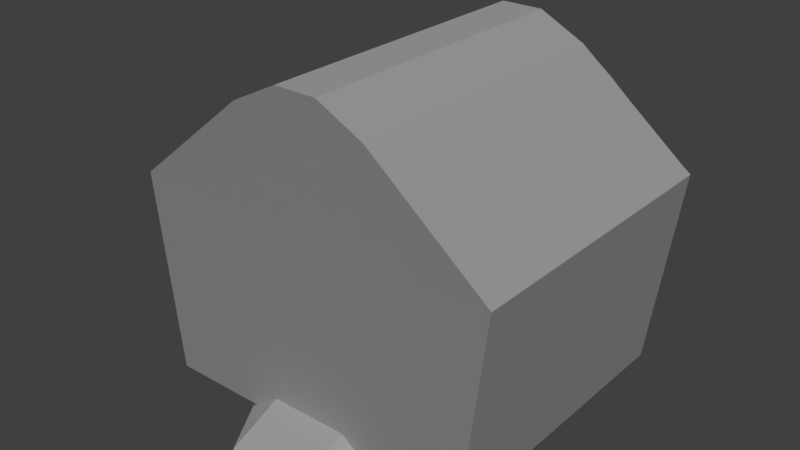 # Source: house_2.blend  (saved by Blender 2.79.0; exported with 4.5.12 LTS)
import bpy
from mathutils import Matrix  # noqa: F401  (used for matrix-valued properties, if any)

bpy.ops.wm.read_factory_settings(use_empty=True)
scene = bpy.context.scene
scene.name = 'Scene'

# ---- collections
col_collection_1 = bpy.data.collections.new('Collection 1'); scene.collection.children.link(col_collection_1)

# ---- materials (node trees are filled in below, after node groups)
mat_house = bpy.data.materials.new('house')
mat_house.alpha_threshold = 0.0
mat_house.use_transparent_shadow = False
mat_house.roughness = 0.5
mat_house.specular_intensity = 0.0
mat_house.line_color = (0.0, 0.0, 0.0, 1.0)

# ---- material node trees

# ---- world
world_world = bpy.data.worlds.new('World'); scene.world = world_world
world_world.color = (0.05088, 0.05088, 0.05088)
world_world.use_sun_shadow = False
world_world.sun_shadow_jitter_overblur = 0.0
world_world.cycles.sampling_method = 'MANUAL'

# ---- lights
light_lamp = bpy.data.lights.new('Lamp', 'SUN')
light_lamp.transmission_factor = 0.0
light_lamp.cutoff_distance = 30.0
light_lamp.angle = 0.1993
light_lamp.energy = 1.0
light_lamp.shadow_buffer_clip_start = 1.001
light_lamp.shadow_soft_size = 0.1
light_lamp.shadow_cascade_max_distance = 1000.0

# ---- meshes
me_house2mesh = bpy.data.meshes.new('House2Mesh')
me_house2mesh.from_pydata([(1.839, 1.708, 0.1568), (1.839, -1.495, 0.1568), (-1.839, -1.495, 0.1568), (-1.839, 1.708, 0.1568), (0.3009, 2.006, 4.094), (0.3009, -1.794, 4.094), (-0.3009, -1.794, 4.094), (-0.3009, 2.006, 4.094), (-0.5398, -1.709, 2.454), (-0.5398, -1.709, 2.277), (-1.801, -1.612, 2.439), (-1.801, -1.612, 2.292), (-1.786, -1.743, 2.439), (-1.786, -1.743, 2.292), (-0.5571, -1.553, 2.277), (-0.5571, -1.553, 2.454), (-1.519, -1.735, 2.299), (-1.218, -1.728, 2.299), (-0.8804, -1.72, 2.29), (-1.534, -1.6, 2.433), (-1.234, -1.585, 2.432), (-0.8972, -1.568, 2.441), (-0.8972, -1.568, 2.29), (-1.234, -1.585, 2.299), (-1.534, -1.6, 2.299), (-0.8804, -1.72, 2.441), (-1.218, -1.728, 2.432), (-1.519, -1.735, 2.433), (-0.5534, -1.749, 1.619), (-0.5534, -1.749, 1.442), (-1.789, -1.575, 1.604), (-1.789, -1.575, 1.457), (-1.799, -1.706, 1.604), (-1.799, -1.706, 1.457), (-0.542, -1.592, 1.442), (-0.542, -1.592, 1.619), (-1.532, -1.714, 1.464), (-1.231, -1.726, 1.464), (-0.8939, -1.739, 1.455), (-1.522, -1.58, 1.597), (-1.221, -1.583, 1.597), (-0.8829, -1.587, 1.606), (-0.8829, -1.587, 1.455), (-1.221, -1.583, 1.464), (-1.522, -1.58, 1.464), (-0.8939, -1.739, 1.606), (-1.231, -1.726, 1.597), (-1.532, -1.714, 1.597), (-1.766, -1.603, 2.326), (-1.755, -1.702, 2.326), (-1.554, -1.696, 2.334), (-1.565, -1.594, 2.334), (-1.565, -1.594, 1.459), (-1.766, -1.603, 1.45), (-1.755, -1.702, 1.45), (-1.554, -1.696, 1.459), (-0.7938, -1.603, 2.326), (-0.7829, -1.702, 2.326), (-0.5816, -1.696, 2.334), (-0.5928, -1.594, 2.334), (-0.5928, -1.594, 1.459), (-0.7938, -1.603, 1.45), (-0.7829, -1.702, 1.45), (-0.5816, -1.696, 1.459), (-1.582, -1.638, 2.32), (-1.582, -1.638, 1.473), (-0.7633, -1.638, 2.32), (-0.7633, -1.638, 1.473), (2.138, 1.971, -0.002951), (2.138, -1.796, -0.002951), (-2.138, 1.971, -0.002951), (-2.138, -1.796, -0.002951), (2.138, 1.971, 0.2952), (2.072, 1.905, 0.3613), (2.072, -1.73, 0.3613), (2.138, -1.796, 0.2952), (-2.072, -1.73, 0.3613), (-2.138, -1.796, 0.2952), (-2.138, 1.971, 0.2952), (-2.072, 1.905, 0.3613), (2.296, 2.073, 2.475), (2.296, -1.897, 2.475), (-2.296, -1.897, 2.475), (-2.296, 2.073, 2.475), (1.913, 2.073, 2.753), (1.531, 2.073, 3.08), (1.148, 2.073, 3.413), (0.7654, 2.073, 3.706), (0.3827, 2.073, 3.914), (5.851e-07, 2.073, 3.994), (-0.3827, 2.073, 3.914), (-0.7654, 2.073, 3.706), (-1.148, 2.073, 3.413), (-1.531, 2.073, 3.08), (-1.913, 2.073, 2.753), (1.913, -1.897, 2.753), (1.531, -1.897, 3.08), (1.148, -1.897, 3.413), (0.7654, -1.897, 3.706), (0.3827, -1.897, 3.914), (-1.226e-06, -1.897, 3.994), (-0.3827, -1.897, 3.914), (-0.7654, -1.897, 3.706), (-1.148, -1.897, 3.413), (-1.531, -1.897, 3.08), (-1.913, -1.897, 2.753), (2.458, 2.073, 2.604), (2.458, -1.897, 2.604), (-2.083, 2.073, 2.877), (-2.458, 2.073, 2.604), (-2.083, -1.897, 2.877), (-2.458, -1.897, 2.604), (2.083, 2.073, 2.877), (1.707, 2.073, 3.198), (1.32, 2.073, 3.534), (0.9178, 2.073, 3.842), (0.4838, 2.073, 4.075), (5.851e-07, 2.073, 4.172), (-0.4838, 2.073, 4.075), (-0.9178, 2.073, 3.842), (-1.32, 2.073, 3.534), (-1.707, 2.073, 3.198), (2.083, -1.897, 2.877), (1.707, -1.897, 3.198), (1.32, -1.897, 3.534), (0.9178, -1.897, 3.842), (0.4838, -1.897, 4.075), (-1.226e-06, -1.897, 4.172), (-0.4838, -1.897, 4.075), (-0.9178, -1.897, 3.842), (-1.32, -1.897, 3.534), (-1.707, -1.897, 3.198), (2.051, 1.893, 2.768), (2.051, -1.68, 2.768), (-2.051, -1.68, 2.768), (-2.051, 1.893, 2.768), (1.208, 1.949, 3.431), (1.208, -1.737, 3.431), (-1.208, -1.737, 3.431), (-1.208, 1.949, 3.431), (0.5415, -1.718, 0.3217), (0.5415, -1.507, 0.3217), (-4.595e-05, -1.507, 1.477), (-4.595e-05, -1.718, 1.477), (0.1177, -1.507, 1.458), (0.1177, -1.718, 1.458), (0.2226, -1.507, 1.402), (0.2226, -1.718, 1.402), (0.3034, -1.507, 1.316), (0.3034, -1.718, 1.316), (0.3514, -1.507, 1.209), (0.3514, -1.718, 1.209), (0.3612, -1.507, 1.093), (0.3612, -1.718, 1.093), (0.3612, -1.507, 0.3217), (0.3612, -1.718, 0.3217), (0.5413, -1.718, 1.101), (0.5413, -1.507, 1.101), (0.5261, -1.718, 1.253), (0.5261, -1.507, 1.253), (0.4543, -1.718, 1.413), (0.4543, -1.507, 1.413), (0.3333, -1.718, 1.541), (0.3333, -1.507, 1.541), (-4.586e-05, -1.718, 1.653), (0.1762, -1.718, 1.624), (0.1762, -1.507, 1.624), (-4.586e-05, -1.507, 1.653), (-0.3613, -1.507, 0.3217), (-0.3613, -1.718, 0.3217), (-0.3613, -1.507, 1.093), (-0.3613, -1.718, 1.093), (-0.3515, -1.507, 1.209), (-0.3515, -1.718, 1.209), (-0.3035, -1.507, 1.316), (-0.3035, -1.718, 1.316), (-0.2227, -1.507, 1.402), (-0.2227, -1.718, 1.402), (-0.1178, -1.507, 1.458), (-0.1178, -1.718, 1.458), (-0.5416, -1.718, 0.3217), (-0.5416, -1.507, 0.3217), (-0.5414, -1.507, 1.101), (-0.5414, -1.718, 1.101), (-0.5262, -1.507, 1.253), (-0.5262, -1.718, 1.253), (-0.4544, -1.507, 1.413), (-0.4544, -1.718, 1.413), (-0.3334, -1.507, 1.541), (-0.3334, -1.718, 1.541), (-0.1763, -1.507, 1.624), (-0.1763, -1.718, 1.624), (-4.593e-05, -1.647, 0.3766), (-0.3596, -1.647, 1.381), (-0.4441, -1.647, 1.143), (-0.4441, -1.647, 0.3766), (0.444, -1.647, 0.3766), (0.444, -1.647, 1.143), (0.3595, -1.647, 1.381), (-4.611e-05, -1.647, 1.551), (0.5192, -1.758, -0.06382), (-0.519, -1.758, -0.06382), (0.5192, -1.758, 0.3174), (-0.519, -1.758, 0.3174), (-0.519, -2.635, -0.06382), (0.5192, -2.635, -0.06382), (0.5501, -1.709, 1.405), (0.5501, -1.709, 1.582), (1.811, -1.612, 1.42), (1.811, -1.612, 1.567), (1.796, -1.743, 1.42), (1.796, -1.743, 1.567), (0.5675, -1.553, 1.582), (0.5675, -1.553, 1.405), (1.529, -1.735, 1.56), (1.228, -1.728, 1.56), (0.8907, -1.72, 1.569), (1.544, -1.6, 1.427), (1.244, -1.585, 1.427), (0.9075, -1.568, 1.418), (0.9075, -1.568, 1.569), (1.244, -1.585, 1.56), (1.544, -1.6, 1.56), (0.8907, -1.72, 1.418), (1.228, -1.728, 1.427), (1.529, -1.735, 1.427), (0.5637, -1.749, 2.241), (0.5637, -1.749, 2.417), (1.8, -1.575, 2.255), (1.8, -1.575, 2.403), (1.809, -1.706, 2.255), (1.809, -1.706, 2.403), (0.5523, -1.592, 2.417), (0.5523, -1.592, 2.241), (1.542, -1.714, 2.396), (1.241, -1.726, 2.395), (0.9043, -1.739, 2.404), (1.532, -1.58, 2.262), (1.231, -1.583, 2.263), (0.8933, -1.587, 2.253), (0.8933, -1.587, 2.404), (1.231, -1.583, 2.395), (1.532, -1.58, 2.396), (0.9043, -1.739, 2.253), (1.241, -1.726, 2.263), (1.542, -1.714, 2.262), (1.776, -1.603, 1.534), (1.765, -1.702, 1.534), (1.564, -1.696, 1.525), (1.575, -1.594, 1.525), (1.575, -1.594, 2.401), (1.776, -1.603, 2.409), (1.765, -1.702, 2.409), (1.564, -1.696, 2.401), (0.8041, -1.603, 1.534), (0.7932, -1.702, 1.534), (0.5919, -1.696, 1.525), (0.6032, -1.594, 1.525), (0.6032, -1.594, 2.401), (0.8041, -1.603, 2.409), (0.7932, -1.702, 2.409), (0.5919, -1.696, 2.401), (1.593, -1.638, 1.54), (1.593, -1.638, 2.386), (0.7737, -1.638, 1.54), (0.7737, -1.638, 2.386), (2.069, -0.3684, 1.405), (2.069, -0.3684, 1.582), (1.971, 0.8924, 1.42), (1.971, 0.8924, 1.567), (2.102, 0.878, 1.42), (2.102, 0.878, 1.567), (1.912, -0.351, 1.582), (1.912, -0.351, 1.405), (2.094, 0.611, 1.56), (2.087, 0.3097, 1.56), (2.079, -0.02778, 1.569), (1.96, 0.6259, 1.427), (1.944, 0.3255, 1.427), (1.927, -0.01095, 1.418), (1.927, -0.01095, 1.569), (1.944, 0.3255, 1.56), (1.96, 0.6259, 1.56), (2.079, -0.02778, 1.418), (2.087, 0.3097, 1.427), (2.094, 0.611, 1.427), (2.109, -0.3548, 2.241), (2.109, -0.3548, 2.417), (1.935, 0.8812, 2.255), (1.935, 0.8812, 2.403), (2.065, 0.8906, 2.255), (2.065, 0.8906, 2.403), (1.952, -0.3662, 2.417), (1.952, -0.3662, 2.241), (2.074, 0.6237, 2.396), (2.085, 0.3228, 2.395), (2.098, -0.01423, 2.404), (1.939, 0.6139, 2.262), (1.942, 0.3124, 2.263), (1.946, -0.02522, 2.253), (1.946, -0.02522, 2.404), (1.942, 0.3124, 2.395), (1.939, 0.6139, 2.396), (2.098, -0.01423, 2.253), (2.085, 0.3228, 2.263), (2.074, 0.6237, 2.262), (1.963, 0.8578, 1.534), (2.062, 0.8469, 1.534), (2.055, 0.6456, 1.525), (1.954, 0.6569, 1.525), (1.954, 0.6569, 2.401), (1.963, 0.8578, 2.409), (2.062, 0.8469, 2.409), (2.055, 0.6456, 2.401), (1.963, -0.1144, 1.534), (2.062, -0.1253, 1.534), (2.055, -0.3266, 1.525), (1.954, -0.3153, 1.525), (1.954, -0.3153, 2.401), (1.963, -0.1144, 2.409), (2.062, -0.1253, 2.409), (2.055, -0.3266, 2.401), (1.998, 0.6742, 1.54), (1.998, 0.6742, 2.386), (1.998, -0.1448, 1.54), (1.998, -0.1448, 2.386), (-2.072, 0.93, 1.405), (-2.072, 0.93, 1.582), (-1.974, -0.3309, 1.42), (-1.974, -0.3309, 1.567), (-2.105, -0.3164, 1.42), (-2.105, -0.3164, 1.567), (-1.915, 0.9126, 1.582), (-1.915, 0.9126, 1.405), (-2.097, -0.04939, 1.56), (-2.09, 0.2519, 1.56), (-2.082, 0.5894, 1.569), (-1.962, -0.06428, 1.427), (-1.947, 0.2361, 1.427), (-1.93, 0.5725, 1.418), (-1.93, 0.5725, 1.569), (-1.947, 0.2361, 1.56), (-1.962, -0.06428, 1.56), (-2.082, 0.5894, 1.418), (-2.09, 0.2519, 1.427), (-2.097, -0.04939, 1.427), (-2.112, 0.9164, 2.241), (-2.112, 0.9164, 2.417), (-1.938, -0.3196, 2.255), (-1.938, -0.3196, 2.403), (-2.068, -0.3291, 2.255), (-2.068, -0.3291, 2.403), (-1.955, 0.9277, 2.417), (-1.955, 0.9277, 2.241), (-2.077, -0.06209, 2.396), (-2.088, 0.2388, 2.395), (-2.101, 0.5758, 2.404), (-1.942, -0.05236, 2.262), (-1.945, 0.2491, 2.263), (-1.949, 0.5868, 2.253), (-1.949, 0.5868, 2.404), (-1.945, 0.2491, 2.395), (-1.942, -0.05236, 2.396), (-2.101, 0.5758, 2.253), (-2.088, 0.2388, 2.263), (-2.077, -0.06209, 2.262), (-1.965, -0.2963, 1.534), (-2.064, -0.2854, 1.534), (-2.058, -0.08406, 1.525), (-1.956, -0.09528, 1.525), (-1.956, -0.09528, 2.401), (-1.965, -0.2963, 2.409), (-2.064, -0.2854, 2.409), (-2.058, -0.08406, 2.401), (-1.965, 0.6759, 1.534), (-2.064, 0.6868, 1.534), (-2.058, 0.8881, 1.525), (-1.956, 0.8769, 1.525), (-1.956, 0.8769, 2.401), (-1.965, 0.6759, 2.409), (-2.064, 0.6868, 2.409), (-2.058, 0.8881, 2.401), (-2.001, -0.1127, 1.54), (-2.001, -0.1127, 2.386), (-2.001, 0.7064, 1.54), (-2.001, 0.7064, 2.386)], [], [(137, 5, 6, 138), (132, 0, 3, 135), (17, 26, 27, 16), (18, 25, 26, 17), (9, 8, 25, 18), (39, 30, 32, 47), (29, 28, 45, 38), (38, 45, 46, 37), (19, 10, 12, 27), (22, 14, 9, 18), (16, 27, 12, 13), (14, 15, 8, 9), (37, 46, 47, 36), (13, 12, 10, 11), (11, 24, 16, 13), (24, 23, 17, 16), (23, 22, 18, 17), (15, 21, 25, 8), (21, 20, 26, 25), (20, 19, 27, 26), (42, 34, 29, 38), (36, 47, 32, 33), (34, 35, 28, 29), (33, 32, 30, 31), (31, 44, 36, 33), (44, 43, 37, 36), (43, 42, 38, 37), (35, 41, 45, 28), (41, 40, 46, 45), (40, 39, 47, 46), (59, 58, 63, 60), (57, 56, 61, 62), (50, 49, 54, 55), (58, 57, 62, 63), (51, 50, 55, 52), (49, 48, 53, 54), (64, 65, 67, 66), (78, 72, 68, 70), (77, 78, 70, 71), (73, 79, 76, 74), (75, 77, 71, 69), (73, 74, 75, 72), (72, 78, 79, 73), (74, 76, 77, 75), (76, 79, 78, 77), (72, 75, 69, 68), (108, 109, 111, 110), (106, 112, 122, 107), (112, 113, 123, 122), (113, 114, 124, 123), (114, 115, 125, 124), (115, 116, 126, 125), (116, 117, 127, 126), (117, 118, 128, 127), (118, 119, 129, 128), (119, 120, 130, 129), (120, 121, 131, 130), (121, 108, 110, 131), (92, 93, 121, 120), (85, 86, 114, 113), (101, 100, 127, 128), (93, 94, 108, 121), (86, 87, 115, 114), (102, 101, 128, 129), (95, 81, 107, 122), (87, 88, 116, 115), (103, 102, 129, 130), (94, 83, 109, 108), (96, 95, 122, 123), (88, 89, 117, 116), (104, 103, 130, 131), (82, 105, 110, 111), (97, 96, 123, 124), (89, 90, 118, 117), (105, 104, 131, 110), (83, 82, 111, 109), (98, 97, 124, 125), (90, 91, 119, 118), (81, 80, 106, 107), (80, 84, 112, 106), (99, 98, 125, 126), (91, 92, 120, 119), (84, 85, 113, 112), (100, 99, 126, 127), (136, 132, 135, 139), (2, 134, 135, 3), (1, 133, 134, 2), (0, 132, 133, 1), (4, 136, 139, 7), (133, 137, 138, 134), (155, 154, 141, 140), (142, 144, 145, 143), (144, 146, 147, 145), (177, 179, 191, 189), (146, 148, 149, 147), (148, 150, 151, 149), (171, 173, 185, 183), (150, 152, 153, 151), (152, 154, 155, 153), (181, 180, 183, 182), (149, 151, 158, 160), (153, 155, 140, 156), (157, 156, 140, 141), (179, 143, 164, 191), (147, 149, 160, 162), (159, 158, 156, 157), (143, 145, 165, 164), (168, 169, 180, 181), (161, 160, 158, 159), (163, 162, 160, 161), (175, 177, 189, 187), (166, 165, 162, 163), (169, 171, 183, 180), (173, 175, 187, 185), (167, 164, 165, 166), (168, 170, 171, 169), (170, 172, 173, 171), (151, 153, 156, 158), (190, 191, 164, 167), (172, 174, 175, 173), (145, 147, 162, 165), (188, 189, 191, 190), (174, 176, 177, 175), (184, 185, 187, 186), (186, 187, 189, 188), (176, 178, 179, 177), (178, 142, 143, 179), (182, 183, 185, 184), (196, 197, 192), (193, 194, 192), (198, 199, 192), (197, 198, 192), (194, 195, 192), (199, 193, 192), (200, 202, 205), (203, 201, 204), (202, 203, 204, 205), (215, 224, 225, 214), (216, 223, 224, 215), (207, 206, 223, 216), (237, 228, 230, 245), (227, 226, 243, 236), (236, 243, 244, 235), (217, 208, 210, 225), (220, 212, 207, 216), (214, 225, 210, 211), (212, 213, 206, 207), (235, 244, 245, 234), (211, 210, 208, 209), (209, 222, 214, 211), (222, 221, 215, 214), (221, 220, 216, 215), (213, 219, 223, 206), (219, 218, 224, 223), (218, 217, 225, 224), (240, 232, 227, 236), (234, 245, 230, 231), (232, 233, 226, 227), (231, 230, 228, 229), (229, 242, 234, 231), (242, 241, 235, 234), (241, 240, 236, 235), (233, 239, 243, 226), (239, 238, 244, 243), (238, 237, 245, 244), (257, 256, 261, 258), (255, 254, 259, 260), (248, 247, 252, 253), (256, 255, 260, 261), (249, 248, 253, 250), (247, 246, 251, 252), (262, 263, 265, 264), (275, 284, 285, 274), (276, 283, 284, 275), (267, 266, 283, 276), (297, 288, 290, 305), (287, 286, 303, 296), (296, 303, 304, 295), (277, 268, 270, 285), (280, 272, 267, 276), (274, 285, 270, 271), (272, 273, 266, 267), (295, 304, 305, 294), (271, 270, 268, 269), (269, 282, 274, 271), (282, 281, 275, 274), (281, 280, 276, 275), (273, 279, 283, 266), (279, 278, 284, 283), (278, 277, 285, 284), (300, 292, 287, 296), (294, 305, 290, 291), (292, 293, 286, 287), (291, 290, 288, 289), (289, 302, 294, 291), (302, 301, 295, 294), (301, 300, 296, 295), (293, 299, 303, 286), (299, 298, 304, 303), (298, 297, 305, 304), (317, 316, 321, 318), (315, 314, 319, 320), (308, 307, 312, 313), (316, 315, 320, 321), (309, 308, 313, 310), (307, 306, 311, 312), (322, 323, 325, 324), (335, 344, 345, 334), (336, 343, 344, 335), (327, 326, 343, 336), (357, 348, 350, 365), (347, 346, 363, 356), (356, 363, 364, 355), (337, 328, 330, 345), (340, 332, 327, 336), (334, 345, 330, 331), (332, 333, 326, 327), (355, 364, 365, 354), (331, 330, 328, 329), (329, 342, 334, 331), (342, 341, 335, 334), (341, 340, 336, 335), (333, 339, 343, 326), (339, 338, 344, 343), (338, 337, 345, 344), (360, 352, 347, 356), (354, 365, 350, 351), (352, 353, 346, 347), (351, 350, 348, 349), (349, 362, 354, 351), (362, 361, 355, 354), (361, 360, 356, 355), (353, 359, 363, 346), (359, 358, 364, 363), (358, 357, 365, 364), (377, 376, 381, 378), (375, 374, 379, 380), (368, 367, 372, 373), (376, 375, 380, 381), (369, 368, 373, 370), (367, 366, 371, 372), (382, 383, 385, 384)])
_uv = me_house2mesh.uv_layers.new(name='UVMap')
_uv.uv.foreach_set('vector', [0.2089, 0.606, 0.1513, 0.6483, 0.113, 0.6483, 0.05543, 0.606, 0.2712, 0.558, 0.2844, 0.3949, 0.5135, 0.3949, 0.5267, 0.558, 0.7806, 0.5595, 0.7643, 0.5497, 0.7864, 0.5137, 0.8018, 0.5241, 0.7572, 0.5999, 0.7387, 0.5892, 0.7643, 0.5497, 0.7806, 0.5595, 0.738, 0.633, 0.7143, 0.6305, 0.7387, 0.5892, 0.7572, 0.5999, 0.594, 0.735, 0.5481, 0.7406, 0.5441, 0.7183, 0.5899, 0.712, 0.7808, 0.6895, 0.7577, 0.6882, 0.7758, 0.645, 0.7957, 0.6536, 0.7957, 0.6536, 0.7758, 0.645, 0.7975, 0.5996, 0.8162, 0.6079, 0.5392, 0.701, 0.4902, 0.7124, 0.4862, 0.6879, 0.5351, 0.6758, 0.776, 0.6094, 0.7507, 0.6497, 0.738, 0.633, 0.7572, 0.5999, 0.8018, 0.5241, 0.7864, 0.5137, 0.8081, 0.4882, 0.8152, 0.5019, 0.7507, 0.6497, 0.7192, 0.6599, 0.7143, 0.6305, 0.738, 0.633, 0.8162, 0.6079, 0.7975, 0.5996, 0.8162, 0.5578, 0.835, 0.5675, 0.8152, 0.5019, 0.8081, 0.4882, 0.8229, 0.483, 0.8288, 0.5, 0.8288, 0.5, 0.8188, 0.5312, 0.8018, 0.5241, 0.8152, 0.5019, 0.8188, 0.5312, 0.7987, 0.5682, 0.7806, 0.5595, 0.8018, 0.5241, 0.7987, 0.5682, 0.776, 0.6094, 0.7572, 0.5999, 0.7806, 0.5595, 0.7192, 0.6599, 0.6566, 0.6745, 0.6519, 0.646, 0.7143, 0.6305, 0.6566, 0.6745, 0.5946, 0.6885, 0.5902, 0.6617, 0.6519, 0.646, 0.5946, 0.6885, 0.5392, 0.701, 0.5351, 0.6758, 0.5902, 0.6617, 0.8165, 0.6649, 0.7914, 0.706, 0.7808, 0.6895, 0.7957, 0.6536, 0.835, 0.5675, 0.8162, 0.5578, 0.8377, 0.5253, 0.8461, 0.541, 0.7914, 0.706, 0.7625, 0.715, 0.7577, 0.6882, 0.7808, 0.6895, 0.8461, 0.541, 0.8377, 0.5253, 0.856, 0.519, 0.8632, 0.5401, 0.8632, 0.5401, 0.8522, 0.5752, 0.835, 0.5675, 0.8461, 0.541, 0.8522, 0.5752, 0.8357, 0.6171, 0.8162, 0.6079, 0.835, 0.5675, 0.8357, 0.6171, 0.8165, 0.6649, 0.7957, 0.6536, 0.8162, 0.6079, 0.7625, 0.715, 0.7039, 0.7222, 0.6992, 0.6962, 0.7577, 0.6882, 0.7039, 0.7222, 0.6458, 0.729, 0.6414, 0.7045, 0.6992, 0.6962, 0.6458, 0.729, 0.594, 0.735, 0.5899, 0.712, 0.6414, 0.7045, 0.99, 0.9128, 0.9817, 0.9128, 0.9817, 0.8398, 0.99, 0.8398, 0.9652, 0.9121, 0.9571, 0.9121, 0.9571, 0.839, 0.9652, 0.839, 0.9817, 0.8384, 0.9652, 0.8377, 0.9652, 0.7646, 0.9817, 0.7653, 0.9817, 0.9128, 0.9652, 0.9121, 0.9652, 0.839, 0.9817, 0.8398, 0.99, 0.8384, 0.9817, 0.8384, 0.9817, 0.7653, 0.99, 0.7653, 0.9652, 0.8377, 0.9571, 0.8377, 0.9571, 0.7646, 0.9652, 0.7646, 0.7935, 0.2393, 0.7935, 0.01995, 0.9759, 0.01995, 0.9759, 0.2393, 0.009262, 0.8428, 0.3366, 0.948, 0.3376, 0.9733, 0.0003254, 0.8715, 0.3366, 0.895, 0.6196, 0.7907, 0.6281, 0.8137, 0.3376, 0.9203, 0.7603, 0.5232, 0.5527, 0.5232, 0.5527, 0.3411, 0.7603, 0.3411, 0.009262, 0.7899, 0.3366, 0.895, 0.3376, 0.9203, 0.0003254, 0.8185, 0.3364, 0.9401, 0.6103, 0.8373, 0.6196, 0.8437, 0.3366, 0.948, 0.3366, 0.948, 0.009262, 0.8428, 0.01668, 0.8373, 0.3364, 0.9401, 0.01668, 0.7843, 0.3365, 0.8871, 0.3366, 0.895, 0.009262, 0.7899, 0.3365, 0.8871, 0.6103, 0.7843, 0.6196, 0.7907, 0.3366, 0.895, 0.3366, 0.948, 0.6196, 0.8437, 0.6281, 0.8667, 0.3376, 0.9733, 0.05666, 0.3526, 0.01777, 0.3518, 0.01821, 0.01811, 0.05736, 0.01738, 0.5147, 0.3519, 0.4755, 0.3527, 0.4762, 0.01742, 0.5151, 0.0182, 0.4755, 0.3527, 0.4339, 0.3516, 0.4342, 0.01851, 0.4762, 0.01742, 0.4339, 0.3516, 0.3909, 0.3497, 0.3906, 0.02043, 0.4342, 0.01851, 0.3909, 0.3497, 0.3487, 0.3472, 0.3476, 0.02299, 0.3906, 0.02043, 0.3487, 0.3472, 0.3079, 0.3445, 0.306, 0.02578, 0.3476, 0.02299, 0.3079, 0.3445, 0.2676, 0.343, 0.2652, 0.02709, 0.306, 0.02578, 0.2676, 0.343, 0.2269, 0.3443, 0.225, 0.02559, 0.2652, 0.02709, 0.2269, 0.3443, 0.1852, 0.347, 0.1842, 0.02282, 0.225, 0.02559, 0.1852, 0.347, 0.1422, 0.3496, 0.142, 0.02033, 0.1842, 0.02282, 0.1422, 0.3496, 0.09863, 0.3515, 0.09896, 0.01844, 0.142, 0.02033, 0.09863, 0.3515, 0.05666, 0.3526, 0.05736, 0.01738, 0.09896, 0.01844, 0.1481, 0.3671, 0.104, 0.3689, 0.09863, 0.3515, 0.1422, 0.3496, 0.4285, 0.3688, 0.3851, 0.3669, 0.3909, 0.3497, 0.4339, 0.3516, 0.2297, 0.009546, 0.2653, 0.01217, 0.2652, 0.02709, 0.225, 0.02559, 0.104, 0.3689, 0.06135, 0.3697, 0.05666, 0.3526, 0.09863, 0.3515, 0.3851, 0.3669, 0.3427, 0.3641, 0.3487, 0.3472, 0.3909, 0.3497, 0.1902, 0.00593, 0.2297, 0.009546, 0.225, 0.02559, 0.1842, 0.02282, 0.4715, 0.0003259, 0.511, 0.001581, 0.5151, 0.0182, 0.4762, 0.01742, 0.3427, 0.3641, 0.3032, 0.3605, 0.3079, 0.3445, 0.3487, 0.3472, 0.1477, 0.003118, 0.1902, 0.00593, 0.1842, 0.02282, 0.142, 0.02033, 0.06135, 0.3697, 0.02192, 0.3685, 0.01777, 0.3518, 0.05666, 0.3526, 0.4288, 0.00112, 0.4715, 0.0003259, 0.4762, 0.01742, 0.4342, 0.01851, 0.3032, 0.3605, 0.2676, 0.3579, 0.2676, 0.343, 0.3079, 0.3445, 0.1043, 0.001252, 0.1477, 0.003118, 0.142, 0.02033, 0.09896, 0.01844, 0.02246, 0.001413, 0.06204, 0.0003254, 0.05736, 0.01738, 0.01821, 0.01811, 0.3848, 0.00293, 0.4288, 0.00112, 0.4342, 0.01851, 0.3906, 0.02043, 0.2676, 0.3579, 0.2316, 0.3606, 0.2269, 0.3443, 0.2676, 0.343, 0.06204, 0.0003254, 0.1043, 0.001252, 0.09896, 0.01844, 0.05736, 0.01738, 0.0003254, 0.3518, 0.0007708, 0.01809, 0.01821, 0.01811, 0.01777, 0.3518, 0.3415, 0.00577, 0.3848, 0.00293, 0.3906, 0.02043, 0.3476, 0.02299, 0.2316, 0.3606, 0.1914, 0.3643, 0.1852, 0.347, 0.2269, 0.3443, 0.5325, 0.01823, 0.5321, 0.3519, 0.5147, 0.3519, 0.5151, 0.0182, 0.5104, 0.3686, 0.4708, 0.3697, 0.4755, 0.3527, 0.5147, 0.3519, 0.3013, 0.009484, 0.3415, 0.00577, 0.3476, 0.02299, 0.306, 0.02578, 0.1914, 0.3643, 0.1481, 0.3671, 0.1422, 0.3496, 0.1852, 0.347, 0.4708, 0.3697, 0.4285, 0.3688, 0.4339, 0.3516, 0.4755, 0.3527, 0.2653, 0.01217, 0.3013, 0.009484, 0.306, 0.02578, 0.2652, 0.02709, 0.3237, 0.5994, 0.2712, 0.558, 0.5267, 0.558, 0.4742, 0.5994, 0.6737, 0.9832, 0.6583, 0.7646, 0.9565, 0.7646, 0.941, 0.9832, 0.249, 0.3974, 0.2625, 0.5637, 0.001839, 0.5637, 0.01533, 0.3974, 0.6738, 0.9818, 0.6584, 0.7631, 0.9566, 0.7631, 0.9412, 0.9818, 0.3802, 0.6409, 0.3237, 0.5994, 0.4742, 0.5994, 0.4177, 0.6409, 0.2625, 0.5637, 0.2089, 0.606, 0.05543, 0.606, 0.001839, 0.5637, 0.8972, 0.3273, 0.8563, 0.2776, 0.9267, 0.2713, 0.9122, 0.3218, 0.8768, 0.5233, 0.8783, 0.5016, 0.9196, 0.5035, 0.9174, 0.5281, 0.8783, 0.5016, 0.8783, 0.4795, 0.9199, 0.4787, 0.9196, 0.5035, 0.9081, 0.5752, 0.9138, 0.5521, 0.9451, 0.5601, 0.9378, 0.5855, 0.8783, 0.4795, 0.8769, 0.457, 0.9183, 0.4542, 0.9199, 0.4787, 0.8769, 0.457, 0.8746, 0.4342, 0.9149, 0.4305, 0.9183, 0.4542, 0.8831, 0.6381, 0.8927, 0.6175, 0.9174, 0.6321, 0.9054, 0.6511, 0.8746, 0.4342, 0.8722, 0.411, 0.9109, 0.4054, 0.9149, 0.4305, 0.8722, 0.411, 0.8563, 0.2776, 0.8972, 0.3273, 0.9109, 0.4054, 0.8604, 0.7447, 0.8647, 0.7117, 0.9054, 0.6511, 0.9307, 0.6677, 0.9187, 0.4542, 0.9153, 0.4304, 0.9471, 0.4224, 0.952, 0.4506, 0.9115, 0.4053, 0.8972, 0.3273, 0.9122, 0.3218, 0.9395, 0.3982, 0.9732, 0.3881, 0.9395, 0.3982, 0.9122, 0.3218, 0.9267, 0.2713, 0.9138, 0.5521, 0.9178, 0.5281, 0.9503, 0.5337, 0.9451, 0.5601, 0.9203, 0.4787, 0.9187, 0.4542, 0.952, 0.4506, 0.954, 0.4786, 0.9813, 0.4149, 0.9471, 0.4224, 0.9395, 0.3982, 0.9732, 0.3881, 0.9178, 0.5281, 0.92, 0.5035, 0.9533, 0.5064, 0.9503, 0.5337, 0.8292, 0.7234, 0.8525, 0.707, 0.8647, 0.7117, 0.8604, 0.7447, 0.987, 0.4467, 0.952, 0.4506, 0.9471, 0.4224, 0.9813, 0.4149, 0.9889, 0.4784, 0.954, 0.4786, 0.952, 0.4506, 0.987, 0.4467, 0.901, 0.597, 0.9081, 0.5752, 0.9378, 0.5855, 0.9286, 0.6095, 0.9876, 0.5095, 0.9533, 0.5064, 0.954, 0.4786, 0.9889, 0.4784, 0.8525, 0.707, 0.8831, 0.6381, 0.9054, 0.6511, 0.8647, 0.7117, 0.8927, 0.6175, 0.901, 0.597, 0.9286, 0.6095, 0.9174, 0.6321, 0.9836, 0.5397, 0.9503, 0.5337, 0.9533, 0.5064, 0.9876, 0.5095, 0.8292, 0.7234, 0.8516, 0.6251, 0.8826, 0.6379, 0.8525, 0.707, 0.8516, 0.6251, 0.8577, 0.6053, 0.8923, 0.6174, 0.8826, 0.6379, 0.9153, 0.4304, 0.9115, 0.4053, 0.9395, 0.3982, 0.9471, 0.4224, 0.9771, 0.5688, 0.9451, 0.5601, 0.9503, 0.5337, 0.9836, 0.5397, 0.8577, 0.6053, 0.8639, 0.5855, 0.9007, 0.5969, 0.8923, 0.6174, 0.92, 0.5035, 0.9203, 0.4787, 0.954, 0.4786, 0.9533, 0.5064, 0.9682, 0.5967, 0.9378, 0.5855, 0.9451, 0.5601, 0.9771, 0.5688, 0.8639, 0.5855, 0.8694, 0.5653, 0.9078, 0.5751, 0.9007, 0.5969, 0.9437, 0.6479, 0.9174, 0.6321, 0.9286, 0.6095, 0.9571, 0.6232, 0.9571, 0.6232, 0.9286, 0.6095, 0.9378, 0.5855, 0.9682, 0.5967, 0.8694, 0.5653, 0.8738, 0.5446, 0.9134, 0.552, 0.9078, 0.5751, 0.8738, 0.5446, 0.8768, 0.5233, 0.9174, 0.5281, 0.9134, 0.552, 0.9307, 0.6677, 0.9054, 0.6511, 0.9174, 0.6321, 0.9437, 0.6479, 0.7619, 0.01356, 0.7619, 0.2083, 0.6515, 0.01356, 0.5622, 0.2689, 0.5412, 0.2083, 0.6515, 0.01356, 0.7409, 0.2689, 0.6515, 0.3123, 0.6515, 0.01356, 0.7619, 0.2083, 0.7409, 0.2689, 0.6515, 0.01356, 0.5412, 0.2083, 0.5412, 0.01356, 0.6515, 0.01356, 0.6515, 0.3123, 0.5622, 0.2689, 0.6515, 0.01356, 0.2641, 0.7001, 0.2998, 0.6846, 0.2998, 0.7823, 0.3842, 0.6846, 0.42, 0.7001, 0.3842, 0.7823, 0.2998, 0.6846, 0.3842, 0.6846, 0.3842, 0.7823, 0.2998, 0.7823, 0.7806, 0.5595, 0.7643, 0.5497, 0.7864, 0.5137, 0.8018, 0.5241, 0.7572, 0.5999, 0.7387, 0.5892, 0.7643, 0.5497, 0.7806, 0.5595, 0.738, 0.633, 0.7143, 0.6305, 0.7387, 0.5892, 0.7572, 0.5999, 0.594, 0.735, 0.5481, 0.7406, 0.5441, 0.7183, 0.5899, 0.712, 0.7808, 0.6895, 0.7577, 0.6882, 0.7758, 0.645, 0.7957, 0.6536, 0.7957, 0.6536, 0.7758, 0.645, 0.7975, 0.5996, 0.8162, 0.6079, 0.5392, 0.701, 0.4902, 0.7124, 0.4862, 0.6879, 0.5351, 0.6758, 0.776, 0.6094, 0.7507, 0.6497, 0.738, 0.633, 0.7572, 0.5999, 0.8018, 0.5241, 0.7864, 0.5137, 0.8081, 0.4882, 0.8152, 0.5019, 0.7507, 0.6497, 0.7192, 0.6599, 0.7143, 0.6305, 0.738, 0.633, 0.8162, 0.6079, 0.7975, 0.5996, 0.8162, 0.5578, 0.835, 0.5675, 0.8152, 0.5019, 0.8081, 0.4882, 0.8229, 0.483, 0.8288, 0.5, 0.8288, 0.5, 0.8188, 0.5312, 0.8018, 0.5241, 0.8152, 0.5019, 0.8188, 0.5312, 0.7987, 0.5682, 0.7806, 0.5595, 0.8018, 0.5241, 0.7987, 0.5682, 0.776, 0.6094, 0.7572, 0.5999, 0.7806, 0.5595, 0.7192, 0.6599, 0.6566, 0.6745, 0.6519, 0.646, 0.7143, 0.6305, 0.6566, 0.6745, 0.5946, 0.6885, 0.5902, 0.6617, 0.6519, 0.646, 0.5946, 0.6885, 0.5392, 0.701, 0.5351, 0.6758, 0.5902, 0.6617, 0.8165, 0.6649, 0.7914, 0.706, 0.7808, 0.6895, 0.7957, 0.6536, 0.835, 0.5675, 0.8162, 0.5578, 0.8377, 0.5253, 0.8461, 0.541, 0.7914, 0.706, 0.7625, 0.715, 0.7577, 0.6882, 0.7808, 0.6895, 0.8461, 0.541, 0.8377, 0.5253, 0.856, 0.519, 0.8632, 0.5401, 0.8632, 0.5401, 0.8522, 0.5752, 0.835, 0.5675, 0.8461, 0.541, 0.8522, 0.5752, 0.8357, 0.6171, 0.8162, 0.6079, 0.835, 0.5675, 0.8357, 0.6171, 0.8165, 0.6649, 0.7957, 0.6536, 0.8162, 0.6079, 0.7625, 0.715, 0.7039, 0.7222, 0.6992, 0.6962, 0.7577, 0.6882, 0.7039, 0.7222, 0.6458, 0.729, 0.6414, 0.7045, 0.6992, 0.6962, 0.6458, 0.729, 0.594, 0.735, 0.5899, 0.712, 0.6414, 0.7045, 0.99, 0.9128, 0.9817, 0.9128, 0.9817, 0.8398, 0.99, 0.8398, 0.9652, 0.9121, 0.9571, 0.9121, 0.9571, 0.839, 0.9652, 0.839, 0.9817, 0.8384, 0.9652, 0.8377, 0.9652, 0.7646, 0.9817, 0.7653, 0.9817, 0.9128, 0.9652, 0.9121, 0.9652, 0.839, 0.9817, 0.8398, 0.99, 0.8384, 0.9817, 0.8384, 0.9817, 0.7653, 0.99, 0.7653, 0.9652, 0.8377, 0.9571, 0.8377, 0.9571, 0.7646, 0.9652, 0.7646, 0.7935, 0.2393, 0.7935, 0.01995, 0.9759, 0.01995, 0.9759, 0.2393, 0.7806, 0.5595, 0.7643, 0.5497, 0.7864, 0.5137, 0.8018, 0.5241, 0.7572, 0.5999, 0.7387, 0.5892, 0.7643, 0.5497, 0.7806, 0.5595, 0.738, 0.633, 0.7143, 0.6305, 0.7387, 0.5892, 0.7572, 0.5999, 0.594, 0.735, 0.5481, 0.7406, 0.5441, 0.7183, 0.5899, 0.712, 0.7808, 0.6895, 0.7577, 0.6882, 0.7758, 0.645, 0.7957, 0.6536, 0.7957, 0.6536, 0.7758, 0.645, 0.7975, 0.5996, 0.8162, 0.6079, 0.5392, 0.701, 0.4902, 0.7124, 0.4862, 0.6879, 0.5351, 0.6758, 0.776, 0.6094, 0.7507, 0.6497, 0.738, 0.633, 0.7572, 0.5999, 0.8018, 0.5241, 0.7864, 0.5137, 0.8081, 0.4882, 0.8152, 0.5019, 0.7507, 0.6497, 0.7192, 0.6599, 0.7143, 0.6305, 0.738, 0.633, 0.8162, 0.6079, 0.7975, 0.5996, 0.8162, 0.5578, 0.835, 0.5675, 0.8152, 0.5019, 0.8081, 0.4882, 0.8229, 0.483, 0.8288, 0.5, 0.8288, 0.5, 0.8188, 0.5312, 0.8018, 0.5241, 0.8152, 0.5019, 0.8188, 0.5312, 0.7987, 0.5682, 0.7806, 0.5595, 0.8018, 0.5241, 0.7987, 0.5682, 0.776, 0.6094, 0.7572, 0.5999, 0.7806, 0.5595, 0.7192, 0.6599, 0.6566, 0.6745, 0.6519, 0.646, 0.7143, 0.6305, 0.6566, 0.6745, 0.5946, 0.6885, 0.5902, 0.6617, 0.6519, 0.646, 0.5946, 0.6885, 0.5392, 0.701, 0.5351, 0.6758, 0.5902, 0.6617, 0.8165, 0.6649, 0.7914, 0.706, 0.7808, 0.6895, 0.7957, 0.6536, 0.835, 0.5675, 0.8162, 0.5578, 0.8377, 0.5253, 0.8461, 0.541, 0.7914, 0.706, 0.7625, 0.715, 0.7577, 0.6882, 0.7808, 0.6895, 0.8461, 0.541, 0.8377, 0.5253, 0.856, 0.519, 0.8632, 0.5401, 0.8632, 0.5401, 0.8522, 0.5752, 0.835, 0.5675, 0.8461, 0.541, 0.8522, 0.5752, 0.8357, 0.6171, 0.8162, 0.6079, 0.835, 0.5675, 0.8357, 0.6171, 0.8165, 0.6649, 0.7957, 0.6536, 0.8162, 0.6079, 0.7625, 0.715, 0.7039, 0.7222, 0.6992, 0.6962, 0.7577, 0.6882, 0.7039, 0.7222, 0.6458, 0.729, 0.6414, 0.7045, 0.6992, 0.6962, 0.6458, 0.729, 0.594, 0.735, 0.5899, 0.712, 0.6414, 0.7045, 0.99, 0.9128, 0.9817, 0.9128, 0.9817, 0.8398, 0.99, 0.8398, 0.9652, 0.9121, 0.9571, 0.9121, 0.9571, 0.839, 0.9652, 0.839, 0.9817, 0.8384, 0.9652, 0.8377, 0.9652, 0.7646, 0.9817, 0.7653, 0.9817, 0.9128, 0.9652, 0.9121, 0.9652, 0.839, 0.9817, 0.8398, 0.99, 0.8384, 0.9817, 0.8384, 0.9817, 0.7653, 0.99, 0.7653, 0.9652, 0.8377, 0.9571, 0.8377, 0.9571, 0.7646, 0.9652, 0.7646, 0.7935, 0.2393, 0.7935, 0.01995, 0.9759, 0.01995, 0.9759, 0.2393, 0.7806, 0.5595, 0.7643, 0.5497, 0.7864, 0.5137, 0.8018, 0.5241, 0.7572, 0.5999, 0.7387, 0.5892, 0.7643, 0.5497, 0.7806, 0.5595, 0.738, 0.633, 0.7143, 0.6305, 0.7387, 0.5892, 0.7572, 0.5999, 0.594, 0.735, 0.5481, 0.7406, 0.5441, 0.7183, 0.5899, 0.712, 0.7808, 0.6895, 0.7577, 0.6882, 0.7758, 0.645, 0.7957, 0.6536, 0.7957, 0.6536, 0.7758, 0.645, 0.7975, 0.5996, 0.8162, 0.6079, 0.5392, 0.701, 0.4902, 0.7124, 0.4862, 0.6879, 0.5351, 0.6758, 0.776, 0.6094, 0.7507, 0.6497, 0.738, 0.633, 0.7572, 0.5999, 0.8018, 0.5241, 0.7864, 0.5137, 0.8081, 0.4882, 0.8152, 0.5019, 0.7507, 0.6497, 0.7192, 0.6599, 0.7143, 0.6305, 0.738, 0.633, 0.8162, 0.6079, 0.7975, 0.5996, 0.8162, 0.5578, 0.835, 0.5675, 0.8152, 0.5019, 0.8081, 0.4882, 0.8229, 0.483, 0.8288, 0.5, 0.8288, 0.5, 0.8188, 0.5312, 0.8018, 0.5241, 0.8152, 0.5019, 0.8188, 0.5312, 0.7987, 0.5682, 0.7806, 0.5595, 0.8018, 0.5241, 0.7987, 0.5682, 0.776, 0.6094, 0.7572, 0.5999, 0.7806, 0.5595, 0.7192, 0.6599, 0.6566, 0.6745, 0.6519, 0.646, 0.7143, 0.6305, 0.6566, 0.6745, 0.5946, 0.6885, 0.5902, 0.6617, 0.6519, 0.646, 0.5946, 0.6885, 0.5392, 0.701, 0.5351, 0.6758, 0.5902, 0.6617, 0.8165, 0.6649, 0.7914, 0.706, 0.7808, 0.6895, 0.7957, 0.6536, 0.835, 0.5675, 0.8162, 0.5578, 0.8377, 0.5253, 0.8461, 0.541, 0.7914, 0.706, 0.7625, 0.715, 0.7577, 0.6882, 0.7808, 0.6895, 0.8461, 0.541, 0.8377, 0.5253, 0.856, 0.519, 0.8632, 0.5401, 0.8632, 0.5401, 0.8522, 0.5752, 0.835, 0.5675, 0.8461, 0.541, 0.8522, 0.5752, 0.8357, 0.6171, 0.8162, 0.6079, 0.835, 0.5675, 0.8357, 0.6171, 0.8165, 0.6649, 0.7957, 0.6536, 0.8162, 0.6079, 0.7625, 0.715, 0.7039, 0.7222, 0.6992, 0.6962, 0.7577, 0.6882, 0.7039, 0.7222, 0.6458, 0.729, 0.6414, 0.7045, 0.6992, 0.6962, 0.6458, 0.729, 0.594, 0.735, 0.5899, 0.712, 0.6414, 0.7045, 0.99, 0.9128, 0.9817, 0.9128, 0.9817, 0.8398, 0.99, 0.8398, 0.9652, 0.9121, 0.9571, 0.9121, 0.9571, 0.839, 0.9652, 0.839, 0.9817, 0.8384, 0.9652, 0.8377, 0.9652, 0.7646, 0.9817, 0.7653, 0.9817, 0.9128, 0.9652, 0.9121, 0.9652, 0.839, 0.9817, 0.8398, 0.99, 0.8384, 0.9817, 0.8384, 0.9817, 0.7653, 0.99, 0.7653, 0.9652, 0.8377, 0.9571, 0.8377, 0.9571, 0.7646, 0.9652, 0.7646, 0.7935, 0.2393, 0.7935, 0.01995, 0.9759, 0.01995, 0.9759, 0.2393])
me_house2mesh.materials.append(mat_house)
me_house2mesh.use_remesh_preserve_volume = False
me_house2mesh.use_remesh_preserve_attributes = False
me_house2mesh.use_mirror_vertex_groups = False
me_house2mesh.use_paint_bone_selection = False
me_house2mesh.use_paint_mask = True
me_house2mesh.update()
me_house2collider = bpy.data.meshes.new('House2Collider')
me_house2collider.from_pydata([(-2.147, -1.922, -1.0), (-2.461, -1.913, 1.599), (-2.147, 1.976, -1.0), (-2.461, 2.066, 1.599), (2.147, -1.922, -1.0), (2.461, -1.913, 1.599), (2.147, 1.976, -1.0), (2.461, 2.066, 1.599), (-0.902, -1.913, 2.869), (-0.902, 2.066, 2.869), (0.902, -1.913, 2.869), (0.902, 2.066, 2.869), (-0.2818, -1.913, 3.182), (-0.2818, 2.066, 3.182), (0.2818, -1.913, 3.182), (0.2818, 2.066, 3.182), (1.038, -1.758, -1.064), (-1.038, -1.758, -1.064), (0.5192, -1.758, -0.6826), (-0.519, -1.758, -0.6826), (-0.519, -2.635, -1.064), (0.5192, -2.635, -1.064)], [], [(0, 1, 3, 2), (2, 3, 7, 6), (6, 7, 5, 4), (4, 5, 1, 0), (2, 6, 4, 0), (3, 1, 8, 9), (8, 10, 14, 12), (1, 5, 10, 8), (7, 3, 9, 11), (5, 7, 11, 10), (15, 13, 12, 14), (11, 9, 13, 15), (10, 11, 15, 14), (9, 8, 12, 13), (16, 18, 21), (19, 17, 20), (18, 19, 20, 21)])
_uv = me_house2collider.uv_layers.new(name='UVMap')
_uv.uv.foreach_set('vector', [0.0, 0.0, 0.0, 0.0, 0.0, 0.0, 0.0, 0.0, 0.0, 0.0, 0.0, 0.0, 0.0, 0.0, 0.0, 0.0, 0.0, 0.0, 0.0, 0.0, 0.0, 0.0, 0.0, 0.0, 0.0, 0.0, 0.0, 0.0, 0.0, 0.0, 0.0, 0.0, 0.0, 0.0, 0.0, 0.0, 0.0, 0.0, 0.0, 0.0, 0.0, 0.0, 0.0, 0.0, 0.0, 0.0, 0.0, 0.0, 0.0, 0.0, 0.0, 0.0, 0.0, 0.0, 0.0, 0.0, 0.0, 0.0, 0.0, 0.0, 0.0, 0.0, 0.0, 0.0, 0.0, 0.0, 0.0, 0.0, 0.0, 0.0, 0.0, 0.0, 0.0, 0.0, 0.0, 0.0, 0.0, 0.0, 0.0, 0.0, 0.0, 0.0, 0.0, 0.0, 0.0, 0.0, 0.0, 0.0, 0.0, 0.0, 0.0, 0.0, 0.0, 0.0, 0.0, 0.0, 0.0, 0.0, 0.0, 0.0, 0.0, 0.0, 0.0, 0.0, 0.0, 0.0, 0.0, 0.0, 0.0, 0.0, 0.0, 0.0, 0.2641, 0.7001, 0.2998, 0.6846, 0.2998, 0.7823, 0.3842, 0.6846, 0.42, 0.7001, 0.3842, 0.7823, 0.2998, 0.6846, 0.3842, 0.6846, 0.3842, 0.7823, 0.2998, 0.7823])
me_house2collider.use_remesh_preserve_volume = False
me_house2collider.use_remesh_preserve_attributes = False
me_house2collider.use_mirror_vertex_groups = False
me_house2collider.update()

# ---- objects
ob_house2mesh = bpy.data.objects.new('House2Mesh', me_house2mesh)
ob_house2collider__colonly = bpy.data.objects.new('House2Collider -colonly', me_house2collider)
ob_lamp = bpy.data.objects.new('Lamp', light_lamp)

# ---- transforms, parenting, visibility, modifiers, constraints
ob_house2mesh.location = (0.0, 0.0, 0.0)
ob_house2mesh.lock_rotations_4d = False
ob_house2mesh.empty_display_type = 'ARROWS'
ob_house2mesh.lineart.crease_threshold = 0.0
ob_house2collider__colonly.parent = ob_house2mesh
ob_house2collider__colonly.location = (0.0, 0.0, 1.0)
ob_house2collider__colonly.display_type = 'WIRE'
ob_house2collider__colonly.show_wire = True
ob_house2collider__colonly.show_all_edges = True
ob_house2collider__colonly.show_in_front = True
ob_house2collider__colonly.lineart.crease_threshold = 0.0
ob_lamp.location = (3.526, -5.689, 5.904)
ob_lamp.rotation_euler = (0.6503, 0.05522, -5.606)
ob_lamp.lock_rotations_4d = False
ob_lamp.empty_display_type = 'ARROWS'
ob_lamp.color = (0.0, 0.0, 0.0, 0.0)
ob_lamp.hide_viewport = True
ob_lamp.lineart.crease_threshold = 0.0

# ---- collection membership
col_collection_1.objects.link(ob_house2mesh)
col_collection_1.objects.link(ob_house2collider__colonly)
col_collection_1.objects.link(ob_lamp)

# ---- scene / render settings (as saved in the file)
scene.frame_start = 1; scene.frame_end = 250; scene.frame_set(1)
scene.render.engine = 'BLENDER_EEVEE_NEXT'
scene.render.resolution_percentage = 50
scene.render.dither_intensity = 0.0
scene.cycles.use_denoising = False
scene.cycles.samples = 128
scene.cycles.sampling_pattern = 'TABULATED_SOBOL'
scene.cycles.use_adaptive_sampling = False
scene.cycles.use_light_tree = False
scene.cycles.blur_glossy = 0.0
scene.cycles.sample_clamp_indirect = 0.0
scene.view_settings.view_transform = 'Standard'
bpy.context.view_layer.update()

# ---- added for rendering (the .blend has no active camera): camera
cam_auto = bpy.data.cameras.new('AutoCamera')
cam_auto.lens = 50.0
cam_auto.sensor_width = 36.0
cam_auto.clip_end = 1000.0
ob_auto_camera = bpy.data.objects.new('AutoCamera', cam_auto)
scene.collection.objects.link(ob_auto_camera)
ob_auto_camera.location = (7.42557, -9.1917, 7.99935)
ob_auto_camera.rotation_euler = (1.09748, -7.21219e-08, 0.694738)
scene.camera = ob_auto_camera
bpy.context.view_layer.update()
